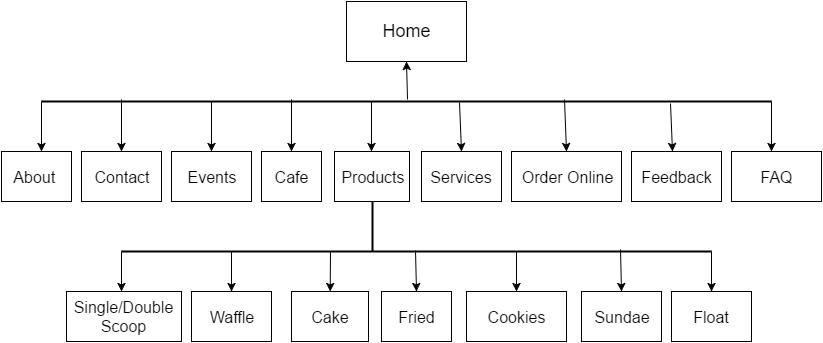

The diagram above was exported from draw.io. Its source (the exported page's mxGraphModel, read from the mxfile embedded in the PNG):
<mxGraphModel dx="1042" dy="553" grid="1" gridSize="10" guides="1" tooltips="1" connect="1" arrows="1" fold="1" page="1" pageScale="1" pageWidth="850" pageHeight="1100" background="#ffffff" math="0" shadow="0">
  <root>
    <mxCell id="0" />
    <mxCell id="1" parent="0" />
    <mxCell id="2" value="&lt;font style=&quot;font-size: 18px&quot;&gt;Home&lt;/font&gt;" style="whiteSpace=wrap;html=1;" vertex="1" parent="1">
      <mxGeometry x="355" y="10" width="120" height="60" as="geometry" />
    </mxCell>
    <mxCell id="3" value="" style="endArrow=classic;html=1;entryX=0.5;entryY=1;exitX=0.501;exitY=0.34;exitPerimeter=0;" edge="1" parent="1" source="29" target="2">
      <mxGeometry width="50" height="50" relative="1" as="geometry">
        <mxPoint x="380" y="110" as="sourcePoint" />
        <mxPoint x="390" y="100" as="targetPoint" />
      </mxGeometry>
    </mxCell>
    <mxCell id="6" value="" style="endArrow=classic;html=1;exitX=0;exitY=0.5;exitPerimeter=0;" edge="1" parent="1" source="29">
      <mxGeometry width="50" height="50" relative="1" as="geometry">
        <mxPoint x="50" y="119" as="sourcePoint" />
        <mxPoint x="50" y="160" as="targetPoint" />
      </mxGeometry>
    </mxCell>
    <mxCell id="7" value="" style="endArrow=classic;html=1;entryX=0.5;entryY=0;exitX=0.109;exitY=0.34;exitPerimeter=0;" edge="1" parent="1" source="29" target="13">
      <mxGeometry width="50" height="50" relative="1" as="geometry">
        <mxPoint x="165" y="115" as="sourcePoint" />
        <mxPoint x="190" y="160" as="targetPoint" />
      </mxGeometry>
    </mxCell>
    <mxCell id="8" value="" style="endArrow=classic;html=1;entryX=0.5;entryY=0;" edge="1" parent="1" target="14">
      <mxGeometry width="50" height="50" relative="1" as="geometry">
        <mxPoint x="220" y="110" as="sourcePoint" />
        <mxPoint x="220" y="155" as="targetPoint" />
      </mxGeometry>
    </mxCell>
    <mxCell id="9" style="edgeStyle=orthogonalEdgeStyle;rounded=0;html=1;exitX=0;exitY=0.5;exitPerimeter=0;entryX=0;entryY=0.5;entryPerimeter=0;jettySize=auto;orthogonalLoop=1;" edge="1" parent="1">
      <mxGeometry relative="1" as="geometry">
        <mxPoint x="45" y="115" as="sourcePoint" />
        <mxPoint x="45" y="115" as="targetPoint" />
      </mxGeometry>
    </mxCell>
    <mxCell id="10" value="&lt;font size=&quot;3&quot;&gt;About&amp;nbsp;&lt;/font&gt;" style="whiteSpace=wrap;html=1;" vertex="1" parent="1">
      <mxGeometry x="10" y="160" width="70" height="50" as="geometry" />
    </mxCell>
    <mxCell id="12" style="edgeStyle=orthogonalEdgeStyle;rounded=0;html=1;exitX=0;exitY=0.5;exitPerimeter=0;entryX=0;entryY=0.5;entryPerimeter=0;jettySize=auto;orthogonalLoop=1;" edge="1" parent="1">
      <mxGeometry relative="1" as="geometry">
        <mxPoint x="45" y="115" as="sourcePoint" />
        <mxPoint x="45" y="115" as="targetPoint" />
      </mxGeometry>
    </mxCell>
    <mxCell id="13" value="&lt;font size=&quot;3&quot;&gt;Contact&lt;/font&gt;" style="whiteSpace=wrap;html=1;" vertex="1" parent="1">
      <mxGeometry x="90" y="160" width="80" height="50" as="geometry" />
    </mxCell>
    <mxCell id="14" value="&lt;font size=&quot;3&quot;&gt;Events&lt;/font&gt;" style="whiteSpace=wrap;html=1;" vertex="1" parent="1">
      <mxGeometry x="180" y="160" width="80" height="50" as="geometry" />
    </mxCell>
    <mxCell id="15" value="&lt;font size=&quot;3&quot;&gt;Cafe&lt;/font&gt;" style="whiteSpace=wrap;html=1;" vertex="1" parent="1">
      <mxGeometry x="270" y="160" width="60" height="50" as="geometry" />
    </mxCell>
    <mxCell id="16" value="&lt;font size=&quot;3&quot;&gt;Services&lt;/font&gt;" style="whiteSpace=wrap;html=1;" vertex="1" parent="1">
      <mxGeometry x="430" y="160" width="80" height="50" as="geometry" />
    </mxCell>
    <mxCell id="17" value="&lt;font size=&quot;3&quot;&gt;Order Online&lt;/font&gt;" style="whiteSpace=wrap;html=1;" vertex="1" parent="1">
      <mxGeometry x="520" y="160" width="110" height="50" as="geometry" />
    </mxCell>
    <mxCell id="18" value="&lt;font size=&quot;3&quot;&gt;Feedback&lt;/font&gt;" style="whiteSpace=wrap;html=1;" vertex="1" parent="1">
      <mxGeometry x="640" y="160" width="90" height="50" as="geometry" />
    </mxCell>
    <mxCell id="22" value="&lt;font size=&quot;3&quot;&gt;FAQ&lt;/font&gt;" style="whiteSpace=wrap;html=1;" vertex="1" parent="1">
      <mxGeometry x="740" y="160" width="90" height="50" as="geometry" />
    </mxCell>
    <mxCell id="23" value="" style="endArrow=classic;html=1;entryX=0.5;entryY=0;" edge="1" parent="1" target="15">
      <mxGeometry width="50" height="50" relative="1" as="geometry">
        <mxPoint x="300" y="108" as="sourcePoint" />
        <mxPoint x="383" y="115" as="targetPoint" />
      </mxGeometry>
    </mxCell>
    <mxCell id="24" value="" style="endArrow=classic;html=1;entryX=0.5;entryY=0;exitX=0.573;exitY=0.64;exitPerimeter=0;" edge="1" parent="1" source="29" target="16">
      <mxGeometry width="50" height="50" relative="1" as="geometry">
        <mxPoint x="454" y="115" as="sourcePoint" />
        <mxPoint x="454" y="160" as="targetPoint" />
      </mxGeometry>
    </mxCell>
    <mxCell id="25" value="" style="endArrow=classic;html=1;entryX=0.5;entryY=0;exitX=0.717;exitY=0.34;exitPerimeter=0;" edge="1" parent="1" source="29" target="17">
      <mxGeometry width="50" height="50" relative="1" as="geometry">
        <mxPoint x="565" y="115" as="sourcePoint" />
        <mxPoint x="565" y="165" as="targetPoint" />
      </mxGeometry>
    </mxCell>
    <mxCell id="26" value="" style="endArrow=classic;html=1;exitX=1;exitY=0.5;exitPerimeter=0;entryX=0.444;entryY=0;entryPerimeter=0;" edge="1" parent="1" source="29" target="22">
      <mxGeometry width="50" height="50" relative="1" as="geometry">
        <mxPoint x="785" y="80" as="sourcePoint" />
        <mxPoint x="785" y="160" as="targetPoint" />
      </mxGeometry>
    </mxCell>
    <mxCell id="27" value="" style="endArrow=classic;html=1;entryX=0.455;entryY=0;entryPerimeter=0;exitX=0.862;exitY=0.74;exitPerimeter=0;" edge="1" parent="1" source="29" target="18">
      <mxGeometry width="50" height="50" relative="1" as="geometry">
        <mxPoint x="680" y="115" as="sourcePoint" />
        <mxPoint x="680" y="175" as="targetPoint" />
      </mxGeometry>
    </mxCell>
    <mxCell id="28" value="&lt;font size=&quot;3&quot;&gt;Products&lt;/font&gt;" style="whiteSpace=wrap;html=1;" vertex="1" parent="1">
      <mxGeometry x="343" y="160" width="75" height="50" as="geometry" />
    </mxCell>
    <mxCell id="29" value="" style="line;strokeWidth=2;html=1;" vertex="1" parent="1">
      <mxGeometry x="50" y="105" width="730" height="10" as="geometry" />
    </mxCell>
    <mxCell id="32" value="" style="endArrow=classic;html=1;" edge="1" parent="1">
      <mxGeometry width="50" height="50" relative="1" as="geometry">
        <mxPoint x="380" y="110" as="sourcePoint" />
        <mxPoint x="380" y="160" as="targetPoint" />
      </mxGeometry>
    </mxCell>
    <mxCell id="33" value="&lt;font size=&quot;3&quot;&gt;Single/Double Scoop&lt;/font&gt;" style="whiteSpace=wrap;html=1;" vertex="1" parent="1">
      <mxGeometry x="75" y="300" width="115" height="50" as="geometry" />
    </mxCell>
    <mxCell id="34" value="&lt;font size=&quot;3&quot;&gt;Waffle&lt;/font&gt;" style="whiteSpace=wrap;html=1;" vertex="1" parent="1">
      <mxGeometry x="200" y="300" width="80" height="50" as="geometry" />
    </mxCell>
    <mxCell id="35" value="&lt;font size=&quot;3&quot;&gt;Cake&lt;/font&gt;" style="whiteSpace=wrap;html=1;" vertex="1" parent="1">
      <mxGeometry x="300" y="300" width="77" height="50" as="geometry" />
    </mxCell>
    <mxCell id="36" value="&lt;font size=&quot;3&quot;&gt;Fried&lt;/font&gt;" style="whiteSpace=wrap;html=1;" vertex="1" parent="1">
      <mxGeometry x="390" y="300" width="70" height="50" as="geometry" />
    </mxCell>
    <mxCell id="37" value="&lt;font size=&quot;3&quot;&gt;Cookies&lt;/font&gt;" style="whiteSpace=wrap;html=1;" vertex="1" parent="1">
      <mxGeometry x="475" y="300" width="100" height="50" as="geometry" />
    </mxCell>
    <mxCell id="38" value="&lt;font size=&quot;3&quot;&gt;Sundae&lt;/font&gt;" style="whiteSpace=wrap;html=1;" vertex="1" parent="1">
      <mxGeometry x="590" y="300" width="80" height="50" as="geometry" />
    </mxCell>
    <mxCell id="39" value="&lt;font size=&quot;3&quot;&gt;Float&lt;/font&gt;" style="whiteSpace=wrap;html=1;" vertex="1" parent="1">
      <mxGeometry x="680" y="300" width="80" height="50" as="geometry" />
    </mxCell>
    <mxCell id="41" value="" style="line;strokeWidth=2;html=1;" vertex="1" parent="1">
      <mxGeometry x="130" y="255" width="590" height="10" as="geometry" />
    </mxCell>
    <mxCell id="43" value="" style="endArrow=classic;html=1;exitX=0;exitY=0.5;exitPerimeter=0;" edge="1" parent="1" source="41">
      <mxGeometry width="50" height="50" relative="1" as="geometry">
        <mxPoint x="130" y="260" as="sourcePoint" />
        <mxPoint x="130" y="300" as="targetPoint" />
      </mxGeometry>
    </mxCell>
    <mxCell id="44" value="" style="endArrow=classic;html=1;" edge="1" parent="1">
      <mxGeometry width="50" height="50" relative="1" as="geometry">
        <mxPoint x="240" y="260" as="sourcePoint" />
        <mxPoint x="240" y="300" as="targetPoint" />
      </mxGeometry>
    </mxCell>
    <mxCell id="45" value="" style="endArrow=classic;html=1;exitX=0.355;exitY=0.48;exitPerimeter=0;" edge="1" parent="1" source="41" target="35">
      <mxGeometry width="50" height="50" relative="1" as="geometry">
        <mxPoint x="314" y="300" as="sourcePoint" />
        <mxPoint x="364" y="250" as="targetPoint" />
      </mxGeometry>
    </mxCell>
    <mxCell id="46" value="" style="endArrow=classic;html=1;exitX=0.499;exitY=0.38;exitPerimeter=0;" edge="1" parent="1" source="41">
      <mxGeometry width="50" height="50" relative="1" as="geometry">
        <mxPoint x="425" y="260" as="sourcePoint" />
        <mxPoint x="425" y="300" as="targetPoint" />
      </mxGeometry>
    </mxCell>
    <mxCell id="47" value="" style="endArrow=classic;html=1;" edge="1" parent="1">
      <mxGeometry width="50" height="50" relative="1" as="geometry">
        <mxPoint x="525" y="260" as="sourcePoint" />
        <mxPoint x="525" y="300" as="targetPoint" />
      </mxGeometry>
    </mxCell>
    <mxCell id="48" value="" style="endArrow=classic;html=1;entryX=0.5;entryY=0;exitX=0.845;exitY=0.28;exitPerimeter=0;" edge="1" parent="1" source="41" target="38">
      <mxGeometry width="50" height="50" relative="1" as="geometry">
        <mxPoint x="630" y="258" as="sourcePoint" />
        <mxPoint x="640" y="250" as="targetPoint" />
      </mxGeometry>
    </mxCell>
    <mxCell id="51" value="" style="line;strokeWidth=2;direction=south;html=1;" vertex="1" parent="1">
      <mxGeometry x="376" y="210" width="10" height="50" as="geometry" />
    </mxCell>
    <mxCell id="52" value="" style="endArrow=classic;html=1;exitX=1;exitY=0.5;exitPerimeter=0;" edge="1" parent="1" source="41">
      <mxGeometry width="50" height="50" relative="1" as="geometry">
        <mxPoint x="720" y="260" as="sourcePoint" />
        <mxPoint x="720" y="300" as="targetPoint" />
      </mxGeometry>
    </mxCell>
  </root>
</mxGraphModel>